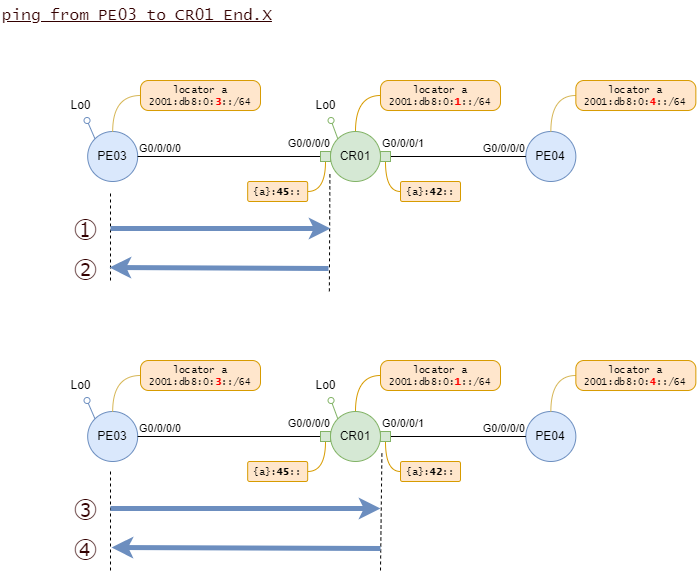

The diagram above was exported from draw.io. Its source (the exported page's mxGraphModel, read from the mxfile embedded in the PNG):
<mxGraphModel dx="903" dy="1152" grid="1" gridSize="10" guides="1" tooltips="1" connect="1" arrows="1" fold="1" page="1" pageScale="1" pageWidth="1169" pageHeight="1654" math="0" shadow="0">
  <root>
    <mxCell id="0" />
    <mxCell id="1" parent="0" />
    <mxCell id="97" value="PE03" style="ellipse;whiteSpace=wrap;html=1;fillColor=#dae8fc;strokeColor=#6c8ebf;" parent="1" vertex="1">
      <mxGeometry x="97.18" y="171" width="50" height="50" as="geometry" />
    </mxCell>
    <mxCell id="98" value="PE04" style="ellipse;whiteSpace=wrap;html=1;fillColor=#dae8fc;strokeColor=#6c8ebf;" parent="1" vertex="1">
      <mxGeometry x="535.35" y="171" width="50" height="50" as="geometry" />
    </mxCell>
    <mxCell id="102" value="" style="endArrow=none;html=1;exitX=1;exitY=0.5;exitDx=0;exitDy=0;endFill=0;entryX=0;entryY=0.5;entryDx=0;entryDy=0;rounded=1;" parent="1" source="95" target="98" edge="1">
      <mxGeometry relative="1" as="geometry">
        <mxPoint x="374.9999999999998" y="250.9999999999999" as="sourcePoint" />
        <mxPoint x="374.9999999999998" y="320.9999999999999" as="targetPoint" />
      </mxGeometry>
    </mxCell>
    <mxCell id="103" value="G0/0/0/1" style="edgeLabel;resizable=0;html=1;align=left;verticalAlign=bottom;" parent="102" connectable="0" vertex="1">
      <mxGeometry x="-1" relative="1" as="geometry">
        <mxPoint y="-5" as="offset" />
      </mxGeometry>
    </mxCell>
    <mxCell id="104" value="G0/0/0/0" style="edgeLabel;resizable=0;html=1;align=right;verticalAlign=bottom;" parent="102" connectable="0" vertex="1">
      <mxGeometry x="1" relative="1" as="geometry" />
    </mxCell>
    <mxCell id="111" value="" style="endArrow=none;html=1;exitX=1;exitY=0.5;exitDx=0;exitDy=0;endFill=0;entryX=0;entryY=0.5;entryDx=0;entryDy=0;startArrow=none;" parent="1" source="191" target="95" edge="1">
      <mxGeometry relative="1" as="geometry">
        <mxPoint x="232.6776695296628" y="323.6776695296628" as="sourcePoint" />
        <mxPoint x="400.00000000000114" y="436" as="targetPoint" />
      </mxGeometry>
    </mxCell>
    <mxCell id="113" value="G0/0/0/0" style="edgeLabel;resizable=0;html=1;align=right;verticalAlign=bottom;" parent="111" connectable="0" vertex="1">
      <mxGeometry x="1" relative="1" as="geometry">
        <mxPoint y="-5" as="offset" />
      </mxGeometry>
    </mxCell>
    <mxCell id="137" style="edgeStyle=orthogonalEdgeStyle;curved=1;html=1;fontFamily=Lucida Console;fontSize=10;fontColor=#FF0000;endArrow=none;endFill=0;fillColor=#fff2cc;strokeColor=#d6b656;exitX=0.5;exitY=0;exitDx=0;exitDy=0;entryX=0;entryY=0.5;entryDx=0;entryDy=0;" parent="1" source="97" target="145" edge="1">
      <mxGeometry relative="1" as="geometry">
        <mxPoint x="130.68" y="211" as="sourcePoint" />
        <mxPoint x="150" y="135" as="targetPoint" />
      </mxGeometry>
    </mxCell>
    <mxCell id="139" style="edgeStyle=orthogonalEdgeStyle;curved=1;html=1;fontFamily=Lucida Console;fontSize=10;fontColor=#FF0000;endArrow=none;endFill=0;entryX=0;entryY=0.5;entryDx=0;entryDy=0;fillColor=#fff2cc;strokeColor=#d6b656;" parent="1" source="98" target="144" edge="1">
      <mxGeometry relative="1" as="geometry">
        <mxPoint x="568.85" y="211" as="sourcePoint" />
        <mxPoint x="198.16999999999993" y="311" as="targetPoint" />
      </mxGeometry>
    </mxCell>
    <mxCell id="142" value="&lt;u&gt;ping from PE03 to CR01 End.X&lt;/u&gt;" style="text;html=1;align=left;verticalAlign=middle;resizable=0;points=[];autosize=1;strokeColor=none;fillColor=none;fontSize=16;fontFamily=Lucida Console;fontColor=#330000;" parent="1" vertex="1">
      <mxGeometry x="10" y="40" width="290" height="30" as="geometry" />
    </mxCell>
    <mxCell id="143" value="locator a&lt;br&gt;2001:db8:0:&lt;b&gt;&lt;font color=&quot;#ff0000&quot;&gt;1&lt;/font&gt;&lt;/b&gt;::/64" style="rounded=1;whiteSpace=wrap;html=1;strokeColor=#d79b00;strokeWidth=1;fontFamily=Lucida Console;fontSize=10;fillColor=#ffe6cc;arcSize=27;" parent="1" vertex="1">
      <mxGeometry x="390" y="120" width="120" height="30" as="geometry" />
    </mxCell>
    <mxCell id="144" value="locator a&lt;br&gt;2001:db8:0:&lt;b&gt;&lt;font color=&quot;#ff0000&quot;&gt;4&lt;/font&gt;&lt;/b&gt;::/64" style="rounded=1;whiteSpace=wrap;html=1;strokeColor=#d79b00;strokeWidth=1;fontFamily=Lucida Console;fontSize=10;fillColor=#ffe6cc;arcSize=27;" parent="1" vertex="1">
      <mxGeometry x="585.35" y="120" width="120" height="30" as="geometry" />
    </mxCell>
    <mxCell id="145" value="locator a&lt;br&gt;2001:db8:0:&lt;b&gt;&lt;font color=&quot;#ff0000&quot;&gt;3&lt;/font&gt;&lt;/b&gt;::/64" style="rounded=1;whiteSpace=wrap;html=1;strokeColor=#d79b00;strokeWidth=1;fontFamily=Lucida Console;fontSize=10;fillColor=#ffe6cc;arcSize=27;" parent="1" vertex="1">
      <mxGeometry x="150" y="120" width="120" height="30" as="geometry" />
    </mxCell>
    <mxCell id="165" style="edgeStyle=orthogonalEdgeStyle;curved=1;html=1;entryX=0;entryY=0.5;entryDx=0;entryDy=0;fontFamily=Lucida Console;fontSize=10;fontColor=#FF0000;endArrow=none;endFill=0;exitX=0.5;exitY=0;exitDx=0;exitDy=0;fillColor=#ffe6cc;strokeColor=#d79b00;" parent="1" source="95" target="143" edge="1">
      <mxGeometry relative="1" as="geometry">
        <mxPoint x="375" y="181" as="sourcePoint" />
        <mxPoint x="350" y="126" as="targetPoint" />
      </mxGeometry>
    </mxCell>
    <mxCell id="192" value="" style="endArrow=none;html=1;exitX=1;exitY=0.5;exitDx=0;exitDy=0;endFill=0;entryX=0;entryY=0.5;entryDx=0;entryDy=0;" edge="1" parent="1" source="97" target="191">
      <mxGeometry relative="1" as="geometry">
        <mxPoint x="197.17999999999995" y="196" as="sourcePoint" />
        <mxPoint x="340" y="196" as="targetPoint" />
      </mxGeometry>
    </mxCell>
    <mxCell id="193" value="G0/0/0/0" style="edgeLabel;resizable=0;html=1;align=left;verticalAlign=bottom;" connectable="0" vertex="1" parent="192">
      <mxGeometry x="-1" relative="1" as="geometry" />
    </mxCell>
    <mxCell id="191" value="" style="rounded=0;whiteSpace=wrap;html=1;fillColor=#d5e8d4;strokeColor=#82b366;" vertex="1" parent="1">
      <mxGeometry x="330" y="191" width="10" height="10" as="geometry" />
    </mxCell>
    <mxCell id="195" value="" style="rounded=0;whiteSpace=wrap;html=1;fillColor=#d5e8d4;strokeColor=#82b366;" vertex="1" parent="1">
      <mxGeometry x="390" y="191" width="10" height="10" as="geometry" />
    </mxCell>
    <mxCell id="95" value="CR01" style="ellipse;whiteSpace=wrap;html=1;fillColor=#d5e8d4;strokeColor=#82b366;" parent="1" vertex="1">
      <mxGeometry x="340" y="171" width="50" height="50" as="geometry" />
    </mxCell>
    <mxCell id="196" value="{a}:&lt;b&gt;45&lt;/b&gt;::" style="rounded=1;whiteSpace=wrap;html=1;strokeColor=#d79b00;strokeWidth=1;fontFamily=Lucida Console;fontSize=10;fillColor=#ffe6cc;arcSize=10;" vertex="1" parent="1">
      <mxGeometry x="257.18" y="221" width="60" height="20" as="geometry" />
    </mxCell>
    <mxCell id="197" style="edgeStyle=orthogonalEdgeStyle;curved=1;html=1;entryX=1;entryY=0.5;entryDx=0;entryDy=0;fontFamily=Lucida Console;fontSize=10;fontColor=#FF0000;endArrow=none;endFill=0;exitX=0.5;exitY=1;exitDx=0;exitDy=0;fillColor=#ffe6cc;strokeColor=#d79b00;" edge="1" parent="1" source="191" target="196">
      <mxGeometry relative="1" as="geometry">
        <mxPoint x="375" y="181" as="sourcePoint" />
        <mxPoint x="400" y="136" as="targetPoint" />
      </mxGeometry>
    </mxCell>
    <mxCell id="198" value="{a}:&lt;b&gt;42&lt;/b&gt;::" style="rounded=1;whiteSpace=wrap;html=1;strokeColor=#d79b00;strokeWidth=1;fontFamily=Lucida Console;fontSize=10;fillColor=#ffe6cc;arcSize=10;" vertex="1" parent="1">
      <mxGeometry x="410" y="221" width="60" height="20" as="geometry" />
    </mxCell>
    <mxCell id="199" style="edgeStyle=orthogonalEdgeStyle;curved=1;html=1;entryX=0;entryY=0.5;entryDx=0;entryDy=0;fontFamily=Lucida Console;fontSize=10;fontColor=#FF0000;endArrow=none;endFill=0;exitX=0.5;exitY=1;exitDx=0;exitDy=0;fillColor=#ffe6cc;strokeColor=#d79b00;" edge="1" parent="1" source="195" target="198">
      <mxGeometry relative="1" as="geometry">
        <mxPoint x="345" y="211" as="sourcePoint" />
        <mxPoint x="327.18000000000006" y="241" as="targetPoint" />
      </mxGeometry>
    </mxCell>
    <mxCell id="200" value="" style="endArrow=none;dashed=1;html=1;" edge="1" parent="1">
      <mxGeometry width="50" height="50" relative="1" as="geometry">
        <mxPoint x="120" y="320" as="sourcePoint" />
        <mxPoint x="120" y="231" as="targetPoint" />
      </mxGeometry>
    </mxCell>
    <mxCell id="203" value="" style="endArrow=none;dashed=1;html=1;entryX=1;entryY=0.8;entryDx=0;entryDy=0;entryPerimeter=0;exitX=-0.023;exitY=1.021;exitDx=0;exitDy=0;exitPerimeter=0;" edge="1" parent="1">
      <mxGeometry width="50" height="50" relative="1" as="geometry">
        <mxPoint x="338.8499999999999" y="330.8399999999999" as="sourcePoint" />
        <mxPoint x="339.43" y="211" as="targetPoint" />
      </mxGeometry>
    </mxCell>
    <mxCell id="168" value="" style="endArrow=classic;html=1;fillColor=#dae8fc;strokeColor=#6c8ebf;strokeWidth=5;" parent="1" edge="1">
      <mxGeometry width="50" height="50" relative="1" as="geometry">
        <mxPoint x="120" y="268" as="sourcePoint" />
        <mxPoint x="340" y="268" as="targetPoint" />
      </mxGeometry>
    </mxCell>
    <mxCell id="205" value="" style="endArrow=none;html=1;fillColor=#dae8fc;strokeColor=#6c8ebf;strokeWidth=5;endFill=0;startArrow=classic;startFill=1;" edge="1" parent="1">
      <mxGeometry width="50" height="50" relative="1" as="geometry">
        <mxPoint x="119" y="307" as="sourcePoint" />
        <mxPoint x="338" y="308" as="targetPoint" />
      </mxGeometry>
    </mxCell>
    <mxCell id="236" value="" style="endArrow=oval;html=1;exitX=0;exitY=0;exitDx=0;exitDy=0;endFill=0;fillColor=#dae8fc;strokeColor=#6c8ebf;" edge="1" parent="1" source="97" target="237">
      <mxGeometry width="50" height="50" relative="1" as="geometry">
        <mxPoint x="102.85766952966378" y="178.3223304703365" as="sourcePoint" />
        <mxPoint x="113" y="160" as="targetPoint" />
      </mxGeometry>
    </mxCell>
    <mxCell id="237" value="Lo0" style="text;html=1;align=center;verticalAlign=middle;resizable=0;points=[];autosize=1;strokeColor=none;fillColor=none;" vertex="1" parent="1">
      <mxGeometry x="70" y="130" width="40" height="30" as="geometry" />
    </mxCell>
    <mxCell id="238" value="" style="endArrow=oval;html=1;exitX=0;exitY=0;exitDx=0;exitDy=0;endFill=0;fillColor=#d5e8d4;strokeColor=#82b366;" edge="1" target="239" parent="1" source="95">
      <mxGeometry width="50" height="50" relative="1" as="geometry">
        <mxPoint x="352.8576695296638" y="178.3223304703365" as="sourcePoint" />
        <mxPoint x="363" y="160" as="targetPoint" />
      </mxGeometry>
    </mxCell>
    <mxCell id="239" value="Lo0" style="text;html=1;align=center;verticalAlign=middle;resizable=0;points=[];autosize=1;strokeColor=none;fillColor=none;" vertex="1" parent="1">
      <mxGeometry x="315" y="130" width="40" height="30" as="geometry" />
    </mxCell>
    <mxCell id="242" value="PE03" style="ellipse;whiteSpace=wrap;html=1;fillColor=#dae8fc;strokeColor=#6c8ebf;" vertex="1" parent="1">
      <mxGeometry x="97.18" y="451" width="50" height="50" as="geometry" />
    </mxCell>
    <mxCell id="243" value="PE04" style="ellipse;whiteSpace=wrap;html=1;fillColor=#dae8fc;strokeColor=#6c8ebf;" vertex="1" parent="1">
      <mxGeometry x="535.35" y="451" width="50" height="50" as="geometry" />
    </mxCell>
    <mxCell id="244" value="" style="endArrow=none;html=1;exitX=1;exitY=0.5;exitDx=0;exitDy=0;endFill=0;entryX=0;entryY=0.5;entryDx=0;entryDy=0;rounded=1;" edge="1" source="259" target="243" parent="1">
      <mxGeometry relative="1" as="geometry">
        <mxPoint x="374.9999999999998" y="530.9999999999999" as="sourcePoint" />
        <mxPoint x="374.9999999999998" y="600.9999999999999" as="targetPoint" />
      </mxGeometry>
    </mxCell>
    <mxCell id="245" value="G0/0/0/1" style="edgeLabel;resizable=0;html=1;align=left;verticalAlign=bottom;" connectable="0" vertex="1" parent="244">
      <mxGeometry x="-1" relative="1" as="geometry">
        <mxPoint y="-5" as="offset" />
      </mxGeometry>
    </mxCell>
    <mxCell id="246" value="G0/0/0/0" style="edgeLabel;resizable=0;html=1;align=right;verticalAlign=bottom;" connectable="0" vertex="1" parent="244">
      <mxGeometry x="1" relative="1" as="geometry" />
    </mxCell>
    <mxCell id="247" value="" style="endArrow=none;html=1;exitX=1;exitY=0.5;exitDx=0;exitDy=0;endFill=0;entryX=0;entryY=0.5;entryDx=0;entryDy=0;startArrow=none;" edge="1" source="257" target="259" parent="1">
      <mxGeometry relative="1" as="geometry">
        <mxPoint x="232.6776695296628" y="603.6776695296628" as="sourcePoint" />
        <mxPoint x="400.00000000000114" y="716" as="targetPoint" />
      </mxGeometry>
    </mxCell>
    <mxCell id="248" value="G0/0/0/0" style="edgeLabel;resizable=0;html=1;align=right;verticalAlign=bottom;" connectable="0" vertex="1" parent="247">
      <mxGeometry x="1" relative="1" as="geometry">
        <mxPoint y="-5" as="offset" />
      </mxGeometry>
    </mxCell>
    <mxCell id="249" style="edgeStyle=orthogonalEdgeStyle;curved=1;html=1;fontFamily=Lucida Console;fontSize=10;fontColor=#FF0000;endArrow=none;endFill=0;fillColor=#fff2cc;strokeColor=#d6b656;exitX=0.5;exitY=0;exitDx=0;exitDy=0;entryX=0;entryY=0.5;entryDx=0;entryDy=0;" edge="1" source="242" target="253" parent="1">
      <mxGeometry relative="1" as="geometry">
        <mxPoint x="130.68" y="491" as="sourcePoint" />
        <mxPoint x="150" y="415" as="targetPoint" />
      </mxGeometry>
    </mxCell>
    <mxCell id="250" style="edgeStyle=orthogonalEdgeStyle;curved=1;html=1;fontFamily=Lucida Console;fontSize=10;fontColor=#FF0000;endArrow=none;endFill=0;entryX=0;entryY=0.5;entryDx=0;entryDy=0;fillColor=#fff2cc;strokeColor=#d6b656;" edge="1" source="243" target="252" parent="1">
      <mxGeometry relative="1" as="geometry">
        <mxPoint x="568.85" y="491" as="sourcePoint" />
        <mxPoint x="198.16999999999993" y="591" as="targetPoint" />
      </mxGeometry>
    </mxCell>
    <mxCell id="251" value="locator a&lt;br&gt;2001:db8:0:&lt;b&gt;&lt;font color=&quot;#ff0000&quot;&gt;1&lt;/font&gt;&lt;/b&gt;::/64" style="rounded=1;whiteSpace=wrap;html=1;strokeColor=#d79b00;strokeWidth=1;fontFamily=Lucida Console;fontSize=10;fillColor=#ffe6cc;arcSize=27;" vertex="1" parent="1">
      <mxGeometry x="390" y="400" width="120" height="30" as="geometry" />
    </mxCell>
    <mxCell id="252" value="locator a&lt;br&gt;2001:db8:0:&lt;b&gt;&lt;font color=&quot;#ff0000&quot;&gt;4&lt;/font&gt;&lt;/b&gt;::/64" style="rounded=1;whiteSpace=wrap;html=1;strokeColor=#d79b00;strokeWidth=1;fontFamily=Lucida Console;fontSize=10;fillColor=#ffe6cc;arcSize=27;" vertex="1" parent="1">
      <mxGeometry x="585.35" y="400" width="120" height="30" as="geometry" />
    </mxCell>
    <mxCell id="253" value="locator a&lt;br&gt;2001:db8:0:&lt;b&gt;&lt;font color=&quot;#ff0000&quot;&gt;3&lt;/font&gt;&lt;/b&gt;::/64" style="rounded=1;whiteSpace=wrap;html=1;strokeColor=#d79b00;strokeWidth=1;fontFamily=Lucida Console;fontSize=10;fillColor=#ffe6cc;arcSize=27;" vertex="1" parent="1">
      <mxGeometry x="150" y="400" width="120" height="30" as="geometry" />
    </mxCell>
    <mxCell id="254" style="edgeStyle=orthogonalEdgeStyle;curved=1;html=1;entryX=0;entryY=0.5;entryDx=0;entryDy=0;fontFamily=Lucida Console;fontSize=10;fontColor=#FF0000;endArrow=none;endFill=0;exitX=0.5;exitY=0;exitDx=0;exitDy=0;fillColor=#ffe6cc;strokeColor=#d79b00;" edge="1" source="259" target="251" parent="1">
      <mxGeometry relative="1" as="geometry">
        <mxPoint x="375" y="461" as="sourcePoint" />
        <mxPoint x="350" y="406" as="targetPoint" />
      </mxGeometry>
    </mxCell>
    <mxCell id="255" value="" style="endArrow=none;html=1;exitX=1;exitY=0.5;exitDx=0;exitDy=0;endFill=0;entryX=0;entryY=0.5;entryDx=0;entryDy=0;" edge="1" source="242" target="257" parent="1">
      <mxGeometry relative="1" as="geometry">
        <mxPoint x="197.17999999999995" y="476" as="sourcePoint" />
        <mxPoint x="340" y="476" as="targetPoint" />
      </mxGeometry>
    </mxCell>
    <mxCell id="256" value="G0/0/0/0" style="edgeLabel;resizable=0;html=1;align=left;verticalAlign=bottom;" connectable="0" vertex="1" parent="255">
      <mxGeometry x="-1" relative="1" as="geometry" />
    </mxCell>
    <mxCell id="257" value="" style="rounded=0;whiteSpace=wrap;html=1;fillColor=#d5e8d4;strokeColor=#82b366;" vertex="1" parent="1">
      <mxGeometry x="330" y="471" width="10" height="10" as="geometry" />
    </mxCell>
    <mxCell id="258" value="" style="rounded=0;whiteSpace=wrap;html=1;fillColor=#d5e8d4;strokeColor=#82b366;" vertex="1" parent="1">
      <mxGeometry x="390" y="471" width="10" height="10" as="geometry" />
    </mxCell>
    <mxCell id="259" value="CR01" style="ellipse;whiteSpace=wrap;html=1;fillColor=#d5e8d4;strokeColor=#82b366;" vertex="1" parent="1">
      <mxGeometry x="340" y="451" width="50" height="50" as="geometry" />
    </mxCell>
    <mxCell id="260" value="{a}:&lt;b&gt;45&lt;/b&gt;::" style="rounded=1;whiteSpace=wrap;html=1;strokeColor=#d79b00;strokeWidth=1;fontFamily=Lucida Console;fontSize=10;fillColor=#ffe6cc;arcSize=10;" vertex="1" parent="1">
      <mxGeometry x="257.18" y="501" width="60" height="20" as="geometry" />
    </mxCell>
    <mxCell id="261" style="edgeStyle=orthogonalEdgeStyle;curved=1;html=1;entryX=1;entryY=0.5;entryDx=0;entryDy=0;fontFamily=Lucida Console;fontSize=10;fontColor=#FF0000;endArrow=none;endFill=0;exitX=0.5;exitY=1;exitDx=0;exitDy=0;fillColor=#ffe6cc;strokeColor=#d79b00;" edge="1" source="257" target="260" parent="1">
      <mxGeometry relative="1" as="geometry">
        <mxPoint x="375" y="461" as="sourcePoint" />
        <mxPoint x="400" y="416" as="targetPoint" />
      </mxGeometry>
    </mxCell>
    <mxCell id="262" value="{a}:&lt;b&gt;42&lt;/b&gt;::" style="rounded=1;whiteSpace=wrap;html=1;strokeColor=#d79b00;strokeWidth=1;fontFamily=Lucida Console;fontSize=10;fillColor=#ffe6cc;arcSize=10;" vertex="1" parent="1">
      <mxGeometry x="410" y="501" width="60" height="20" as="geometry" />
    </mxCell>
    <mxCell id="263" style="edgeStyle=orthogonalEdgeStyle;curved=1;html=1;entryX=0;entryY=0.5;entryDx=0;entryDy=0;fontFamily=Lucida Console;fontSize=10;fontColor=#FF0000;endArrow=none;endFill=0;exitX=0.5;exitY=1;exitDx=0;exitDy=0;fillColor=#ffe6cc;strokeColor=#d79b00;" edge="1" source="258" target="262" parent="1">
      <mxGeometry relative="1" as="geometry">
        <mxPoint x="345" y="491" as="sourcePoint" />
        <mxPoint x="327.18000000000006" y="521" as="targetPoint" />
      </mxGeometry>
    </mxCell>
    <mxCell id="264" value="" style="endArrow=none;dashed=1;html=1;" edge="1" parent="1">
      <mxGeometry width="50" height="50" relative="1" as="geometry">
        <mxPoint x="120" y="610" as="sourcePoint" />
        <mxPoint x="120" y="511" as="targetPoint" />
      </mxGeometry>
    </mxCell>
    <mxCell id="265" value="" style="endArrow=none;dashed=1;html=1;entryX=1;entryY=0.8;entryDx=0;entryDy=0;entryPerimeter=0;" edge="1" parent="1">
      <mxGeometry width="50" height="50" relative="1" as="geometry">
        <mxPoint x="390" y="610" as="sourcePoint" />
        <mxPoint x="391.43000000000006" y="491" as="targetPoint" />
      </mxGeometry>
    </mxCell>
    <mxCell id="266" value="" style="endArrow=classic;html=1;fillColor=#dae8fc;strokeColor=#6c8ebf;strokeWidth=5;" edge="1" parent="1">
      <mxGeometry width="50" height="50" relative="1" as="geometry">
        <mxPoint x="120" y="548" as="sourcePoint" />
        <mxPoint x="390" y="548" as="targetPoint" />
      </mxGeometry>
    </mxCell>
    <mxCell id="267" value="" style="endArrow=none;html=1;fillColor=#dae8fc;strokeColor=#6c8ebf;strokeWidth=5;endFill=0;startArrow=classic;startFill=1;" edge="1" parent="1">
      <mxGeometry width="50" height="50" relative="1" as="geometry">
        <mxPoint x="121" y="587" as="sourcePoint" />
        <mxPoint x="390" y="588" as="targetPoint" />
      </mxGeometry>
    </mxCell>
    <mxCell id="268" value="" style="endArrow=oval;html=1;exitX=0;exitY=0;exitDx=0;exitDy=0;endFill=0;fillColor=#dae8fc;strokeColor=#6c8ebf;" edge="1" source="242" target="269" parent="1">
      <mxGeometry width="50" height="50" relative="1" as="geometry">
        <mxPoint x="102.85766952966378" y="458.3223304703365" as="sourcePoint" />
        <mxPoint x="113" y="440" as="targetPoint" />
      </mxGeometry>
    </mxCell>
    <mxCell id="269" value="Lo0" style="text;html=1;align=center;verticalAlign=middle;resizable=0;points=[];autosize=1;strokeColor=none;fillColor=none;" vertex="1" parent="1">
      <mxGeometry x="70" y="410" width="40" height="30" as="geometry" />
    </mxCell>
    <mxCell id="270" value="" style="endArrow=oval;html=1;exitX=0;exitY=0;exitDx=0;exitDy=0;endFill=0;fillColor=#d5e8d4;strokeColor=#82b366;" edge="1" source="259" target="271" parent="1">
      <mxGeometry width="50" height="50" relative="1" as="geometry">
        <mxPoint x="352.8576695296638" y="458.3223304703365" as="sourcePoint" />
        <mxPoint x="363" y="440" as="targetPoint" />
      </mxGeometry>
    </mxCell>
    <mxCell id="271" value="Lo0" style="text;html=1;align=center;verticalAlign=middle;resizable=0;points=[];autosize=1;strokeColor=none;fillColor=none;" vertex="1" parent="1">
      <mxGeometry x="315" y="410" width="40" height="30" as="geometry" />
    </mxCell>
    <mxCell id="273" value="①" style="text;html=1;align=center;verticalAlign=middle;resizable=0;points=[];autosize=1;strokeColor=none;fillColor=none;fontColor=#330000;fontSize=24;" vertex="1" parent="1">
      <mxGeometry x="70" y="250" width="50" height="40" as="geometry" />
    </mxCell>
    <mxCell id="275" value="③" style="text;html=1;align=center;verticalAlign=middle;resizable=0;points=[];autosize=1;strokeColor=none;fillColor=none;fontColor=#330000;fontSize=24;" vertex="1" parent="1">
      <mxGeometry x="70" y="530" width="50" height="40" as="geometry" />
    </mxCell>
    <mxCell id="277" value="②" style="text;html=1;align=center;verticalAlign=middle;resizable=0;points=[];autosize=1;strokeColor=none;fillColor=none;fontColor=#330000;fontSize=24;" vertex="1" parent="1">
      <mxGeometry x="70" y="290" width="50" height="40" as="geometry" />
    </mxCell>
    <mxCell id="278" value="④" style="text;html=1;align=center;verticalAlign=middle;resizable=0;points=[];autosize=1;strokeColor=none;fillColor=none;fontColor=#330000;fontSize=24;" vertex="1" parent="1">
      <mxGeometry x="70" y="570" width="50" height="40" as="geometry" />
    </mxCell>
  </root>
</mxGraphModel>